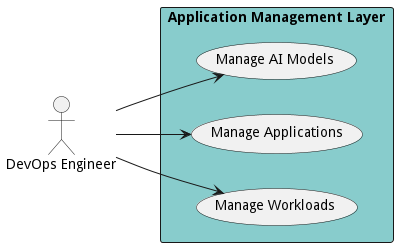

The diagram above was rendered by PlantUML. Its source (embedded in the PNG):
@startuml

left to right direction


Actor "DevOps Engineer" as DevOpsEngineer


rectangle "Application Management Layer" as aml #88cccc {
        usecase "Manage AI Models" as ManageAIModels
    DevOpsEngineer --> ManageAIModels
    usecase "Manage Applications" as ManageApplications
    DevOpsEngineer --> ManageApplications
    usecase "Manage Workloads" as ManageWorkloads
    DevOpsEngineer --> ManageWorkloads

}


@enduml